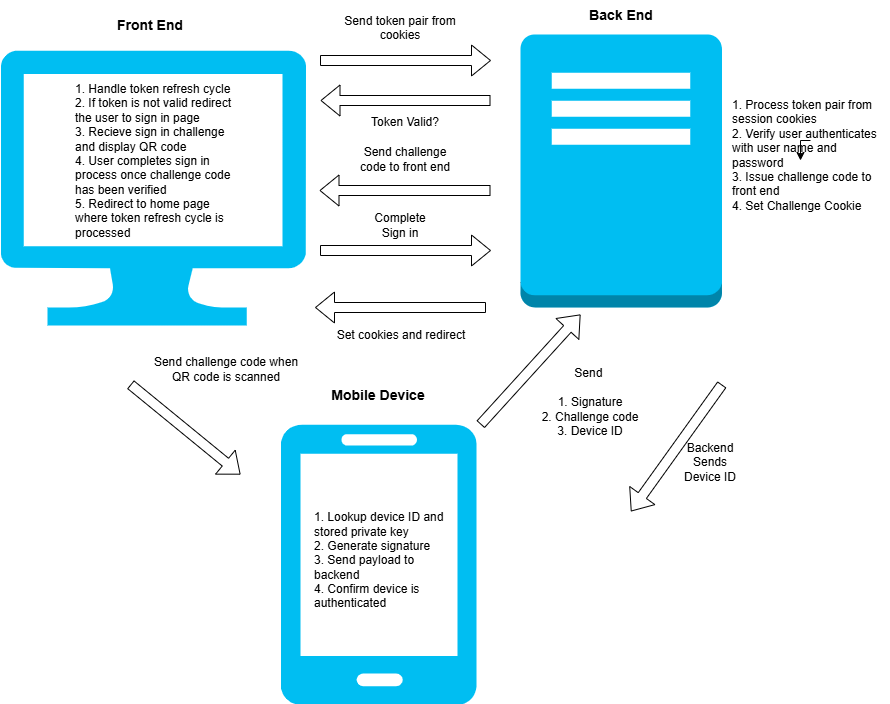

The diagram above was exported from draw.io. Its source (the exported page's mxGraphModel, read from the mxfile embedded in the PNG):
<mxGraphModel dx="1653" dy="823" grid="1" gridSize="10" guides="1" tooltips="1" connect="1" arrows="1" fold="1" page="1" pageScale="1" pageWidth="827" pageHeight="1169" math="0" shadow="0">
  <root>
    <mxCell id="0" />
    <mxCell id="1" parent="0" />
    <mxCell id="YfZKQc8bGx34Y1F3mABx-1" parent="1" style="verticalLabelPosition=bottom;html=1;verticalAlign=top;align=center;strokeColor=none;fillColor=#00BEF2;shape=mxgraph.azure.computer;pointerEvents=1;" value="" vertex="1">
      <mxGeometry height="275" width="305.56" x="70" y="90" as="geometry" />
    </mxCell>
    <mxCell id="YfZKQc8bGx34Y1F3mABx-2" parent="1" style="verticalLabelPosition=bottom;html=1;verticalAlign=top;align=center;strokeColor=none;fillColor=#00BEF2;shape=mxgraph.azure.mobile;pointerEvents=1;" value="" vertex="1">
      <mxGeometry height="280" width="196" x="350" y="464" as="geometry" />
    </mxCell>
    <mxCell id="YfZKQc8bGx34Y1F3mABx-3" parent="1" style="outlineConnect=0;dashed=0;verticalLabelPosition=bottom;verticalAlign=top;align=center;html=1;shape=mxgraph.aws3.traditional_server;fillColor=#00BEF2;gradientColor=none;" value="" vertex="1">
      <mxGeometry height="273" width="201.5" x="590" y="74" as="geometry" />
    </mxCell>
    <mxCell id="YfZKQc8bGx34Y1F3mABx-4" edge="1" parent="1" style="shape=flexArrow;endArrow=classic;html=1;rounded=0;" value="">
      <mxGeometry height="50" relative="1" width="50" as="geometry">
        <mxPoint x="389.5" y="100" as="sourcePoint" />
        <mxPoint x="560.5" y="100" as="targetPoint" />
      </mxGeometry>
    </mxCell>
    <mxCell id="YfZKQc8bGx34Y1F3mABx-5" parent="1" style="text;html=1;whiteSpace=wrap;strokeColor=none;fillColor=none;align=center;verticalAlign=middle;rounded=0;" value="Send token pair from cookies&lt;div&gt;&lt;br&gt;&lt;/div&gt;" vertex="1">
      <mxGeometry height="30" width="120" x="410" y="60" as="geometry" />
    </mxCell>
    <mxCell id="YfZKQc8bGx34Y1F3mABx-6" edge="1" parent="1" style="shape=flexArrow;endArrow=classic;html=1;rounded=0;" value="">
      <mxGeometry height="50" relative="1" width="50" as="geometry">
        <mxPoint x="560" y="230" as="sourcePoint" />
        <mxPoint x="389" y="230" as="targetPoint" />
      </mxGeometry>
    </mxCell>
    <mxCell id="YfZKQc8bGx34Y1F3mABx-7" parent="1" style="text;html=1;whiteSpace=wrap;strokeColor=none;fillColor=none;align=center;verticalAlign=middle;rounded=0;" value="Send challenge code to front end" vertex="1">
      <mxGeometry height="30" width="110" x="420" y="184" as="geometry" />
    </mxCell>
    <mxCell id="YfZKQc8bGx34Y1F3mABx-8" edge="1" parent="1" style="shape=flexArrow;endArrow=classic;html=1;rounded=0;" value="">
      <mxGeometry height="50" relative="1" width="50" as="geometry">
        <mxPoint x="200" y="424" as="sourcePoint" />
        <mxPoint x="310" y="514" as="targetPoint" />
      </mxGeometry>
    </mxCell>
    <mxCell id="YfZKQc8bGx34Y1F3mABx-9" parent="1" style="text;html=1;whiteSpace=wrap;strokeColor=none;fillColor=none;align=center;verticalAlign=middle;rounded=0;" value="Send challenge code when QR code is scanned" vertex="1">
      <mxGeometry height="30" width="160" x="215.56" y="394" as="geometry" />
    </mxCell>
    <mxCell id="YfZKQc8bGx34Y1F3mABx-10" edge="1" parent="1" style="shape=flexArrow;endArrow=classic;html=1;rounded=0;" value="">
      <mxGeometry height="50" relative="1" width="50" as="geometry">
        <mxPoint x="550" y="464" as="sourcePoint" />
        <mxPoint x="650" y="354" as="targetPoint" />
      </mxGeometry>
    </mxCell>
    <mxCell id="YfZKQc8bGx34Y1F3mABx-11" parent="1" style="text;html=1;whiteSpace=wrap;strokeColor=none;fillColor=none;align=center;verticalAlign=middle;rounded=0;" value="Send&amp;nbsp;&lt;div&gt;&lt;br&gt;&lt;/div&gt;&lt;div&gt;1. Signature&lt;/div&gt;&lt;div&gt;2. Challenge code&lt;/div&gt;&lt;div&gt;3. Device ID&lt;/div&gt;&lt;div&gt;&lt;br&gt;&lt;/div&gt;" vertex="1">
      <mxGeometry height="30" width="160" x="580" y="434" as="geometry" />
    </mxCell>
    <mxCell id="YfZKQc8bGx34Y1F3mABx-12" edge="1" parent="1" style="shape=flexArrow;endArrow=classic;html=1;rounded=0;" value="">
      <mxGeometry height="50" relative="1" width="50" as="geometry">
        <mxPoint x="389.5" y="290" as="sourcePoint" />
        <mxPoint x="560.5" y="290" as="targetPoint" />
      </mxGeometry>
    </mxCell>
    <mxCell id="YfZKQc8bGx34Y1F3mABx-13" parent="1" style="text;html=1;whiteSpace=wrap;strokeColor=none;fillColor=none;align=center;verticalAlign=middle;rounded=0;" value="Set cookies and redirect" vertex="1">
      <mxGeometry height="30" width="150" x="396" y="360" as="geometry" />
    </mxCell>
    <mxCell id="YfZKQc8bGx34Y1F3mABx-26" edge="1" parent="1" style="shape=flexArrow;endArrow=classic;html=1;rounded=0;entryX=1.015;entryY=0.739;entryDx=0;entryDy=0;entryPerimeter=0;" value="">
      <mxGeometry height="50" relative="1" width="50" as="geometry">
        <mxPoint x="791.5" y="424" as="sourcePoint" />
        <mxPoint x="700.44" y="550.9200000000001" as="targetPoint" />
      </mxGeometry>
    </mxCell>
    <mxCell id="YfZKQc8bGx34Y1F3mABx-27" parent="1" style="text;html=1;whiteSpace=wrap;strokeColor=none;fillColor=none;align=center;verticalAlign=middle;rounded=0;" value="Backend Sends&lt;div&gt;Device ID&lt;/div&gt;&lt;div&gt;&lt;br&gt;&lt;/div&gt;" vertex="1">
      <mxGeometry height="30" width="60" x="750" y="494" as="geometry" />
    </mxCell>
    <mxCell id="YfZKQc8bGx34Y1F3mABx-28" parent="1" style="text;strokeColor=none;fillColor=none;align=left;verticalAlign=middle;spacingLeft=4;spacingRight=4;overflow=hidden;points=[[0,0.5],[1,0.5]];portConstraint=eastwest;rotatable=0;whiteSpace=wrap;html=1;" value="1. Lookup device ID and stored private key&lt;div&gt;2. Generate signature&lt;/div&gt;&lt;div&gt;3. Send payload to backend&lt;/div&gt;&lt;div&gt;4. Confirm device is authenticated&lt;/div&gt;" vertex="1">
      <mxGeometry height="120" width="142" x="378" y="540" as="geometry" />
    </mxCell>
    <mxCell id="YfZKQc8bGx34Y1F3mABx-30" parent="1" style="text;html=1;whiteSpace=wrap;strokeColor=none;fillColor=none;align=left;verticalAlign=middle;rounded=0;" value="1. Handle token refresh cycle&lt;div&gt;2. If token is not valid redirect the user to sign in page&lt;/div&gt;&lt;div&gt;3. Recieve sign in challenge and display QR code&lt;/div&gt;&lt;div&gt;4. User completes sign in process once challenge code has been verified&lt;/div&gt;&lt;div&gt;5. Redirect to home page where token refresh cycle is processed&lt;/div&gt;&lt;div&gt;&lt;br&gt;&lt;/div&gt;&lt;div&gt;&lt;br&gt;&lt;/div&gt;" vertex="1">
      <mxGeometry height="30" width="160" x="142.78" y="200" as="geometry" />
    </mxCell>
    <mxCell id="YfZKQc8bGx34Y1F3mABx-31" parent="1" style="text;html=1;whiteSpace=wrap;strokeColor=none;fillColor=none;align=center;verticalAlign=middle;rounded=0;" value="Complete Sign in" vertex="1">
      <mxGeometry height="30" width="60" x="440" y="250" as="geometry" />
    </mxCell>
    <mxCell id="_kWwEdtbdwr4nnLvKnlw-2" edge="1" parent="1" source="YfZKQc8bGx34Y1F3mABx-32" style="edgeStyle=orthogonalEdgeStyle;rounded=0;orthogonalLoop=1;jettySize=auto;html=1;exitX=0.5;exitY=0;exitDx=0;exitDy=0;">
      <mxGeometry relative="1" as="geometry">
        <mxPoint x="870" y="200" as="targetPoint" />
      </mxGeometry>
    </mxCell>
    <mxCell id="YfZKQc8bGx34Y1F3mABx-32" parent="1" style="text;html=1;whiteSpace=wrap;strokeColor=none;fillColor=none;align=left;verticalAlign=middle;rounded=0;" value="1. Process token pair from session cookies&lt;div&gt;2. Verify user authenticates with user name and password&lt;/div&gt;&lt;div&gt;3. Issue challenge code to front end&lt;/div&gt;&lt;div&gt;4. Set Challenge Cookie&lt;span style=&quot;white-space: pre;&quot;&gt;&#09;&lt;/span&gt;&lt;/div&gt;" vertex="1">
      <mxGeometry height="30" width="160" x="800" y="180" as="geometry" />
    </mxCell>
    <mxCell id="YfZKQc8bGx34Y1F3mABx-33" edge="1" parent="1" style="shape=flexArrow;endArrow=classic;html=1;rounded=0;" value="">
      <mxGeometry height="50" relative="1" width="50" as="geometry">
        <mxPoint x="560" y="140" as="sourcePoint" />
        <mxPoint x="390" y="140" as="targetPoint" />
      </mxGeometry>
    </mxCell>
    <mxCell id="YfZKQc8bGx34Y1F3mABx-34" parent="1" style="text;html=1;whiteSpace=wrap;strokeColor=none;fillColor=none;align=center;verticalAlign=middle;rounded=0;" value="Token Valid?&lt;div&gt;&lt;br&gt;&lt;/div&gt;" vertex="1">
      <mxGeometry height="30" width="110" x="420" y="154" as="geometry" />
    </mxCell>
    <mxCell id="YfZKQc8bGx34Y1F3mABx-35" edge="1" parent="1" style="shape=flexArrow;endArrow=classic;html=1;rounded=0;" value="">
      <mxGeometry height="50" relative="1" width="50" as="geometry">
        <mxPoint x="555.5" y="347" as="sourcePoint" />
        <mxPoint x="384.5" y="347" as="targetPoint" />
      </mxGeometry>
    </mxCell>
    <mxCell id="_kWwEdtbdwr4nnLvKnlw-1" parent="1" style="text;html=1;whiteSpace=wrap;strokeColor=none;fillColor=none;align=center;verticalAlign=middle;rounded=0;" value="&lt;div&gt;&lt;b&gt;&lt;font style=&quot;font-size: 14px;&quot;&gt;Front End&lt;/font&gt;&lt;/b&gt;&lt;/div&gt;" vertex="1">
      <mxGeometry height="30" width="120" x="160" y="50" as="geometry" />
    </mxCell>
    <mxCell id="_kWwEdtbdwr4nnLvKnlw-3" parent="1" style="text;html=1;whiteSpace=wrap;strokeColor=none;fillColor=none;align=center;verticalAlign=middle;rounded=0;" value="&lt;div&gt;&lt;font style=&quot;font-size: 14px;&quot;&gt;&lt;b&gt;Back End&lt;/b&gt;&lt;/font&gt;&lt;/div&gt;" vertex="1">
      <mxGeometry height="30" width="160" x="610.75" y="40" as="geometry" />
    </mxCell>
    <mxCell id="_kWwEdtbdwr4nnLvKnlw-4" parent="1" style="text;html=1;whiteSpace=wrap;strokeColor=none;fillColor=none;align=center;verticalAlign=middle;rounded=0;" value="&lt;div&gt;&lt;font style=&quot;font-size: 14px;&quot;&gt;&lt;b&gt;Mobile Device&lt;/b&gt;&lt;/font&gt;&lt;/div&gt;" vertex="1">
      <mxGeometry height="30" width="160" x="368" y="420" as="geometry" />
    </mxCell>
  </root>
</mxGraphModel>